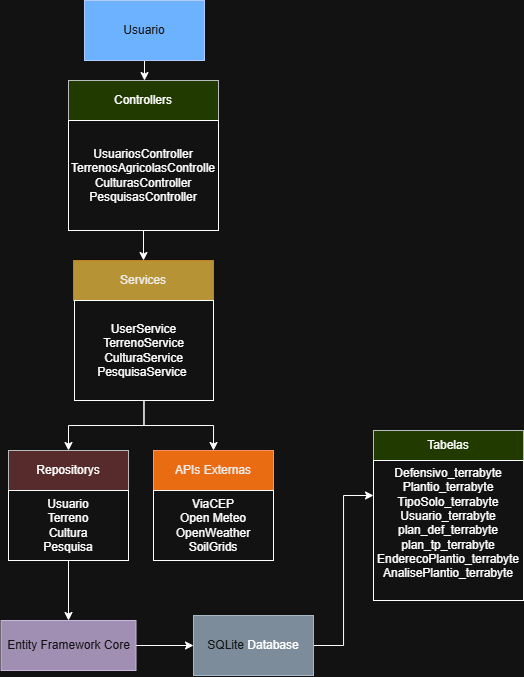

The diagram above was exported from draw.io. Its source (the exported page's mxGraphModel, read from the mxfile embedded in the PNG):
<mxGraphModel dx="705" dy="813" grid="1" gridSize="10" guides="1" tooltips="1" connect="1" arrows="1" fold="1" page="1" pageScale="1" pageWidth="827" pageHeight="1169" math="0" shadow="0">
  <root>
    <mxCell id="0" />
    <mxCell id="1" parent="0" />
    <mxCell id="KeHDGoNQ7RvNhmeErcDv-7" edge="1" parent="1" source="KeHDGoNQ7RvNhmeErcDv-1" style="edgeStyle=orthogonalEdgeStyle;rounded=0;orthogonalLoop=1;jettySize=auto;html=1;entryX=0.5;entryY=0;entryDx=0;entryDy=0;" target="KeHDGoNQ7RvNhmeErcDv-3">
      <mxGeometry relative="1" as="geometry" />
    </mxCell>
    <mxCell id="KeHDGoNQ7RvNhmeErcDv-1" parent="1" style="rounded=0;whiteSpace=wrap;html=1;fillColor=#0050ef;fontColor=#ffffff;strokeColor=#001DBC;" value="Usuario" vertex="1">
      <mxGeometry height="60" width="120" x="401" y="20" as="geometry" />
    </mxCell>
    <mxCell id="KeHDGoNQ7RvNhmeErcDv-2" parent="1" style="whiteSpace=wrap;html=1;fillColor=light-dark(#f0a30a, #b69335);strokeColor=#BD7000;fontColor=#000000;" value="Services" vertex="1">
      <mxGeometry height="40" width="140" x="390" y="280" as="geometry" />
    </mxCell>
    <mxCell id="KeHDGoNQ7RvNhmeErcDv-8" edge="1" parent="1" source="KeHDGoNQ7RvNhmeErcDv-3" style="edgeStyle=orthogonalEdgeStyle;rounded=0;orthogonalLoop=1;jettySize=auto;html=1;entryX=0.5;entryY=0;entryDx=0;entryDy=0;" target="KeHDGoNQ7RvNhmeErcDv-2">
      <mxGeometry relative="1" as="geometry" />
    </mxCell>
    <mxCell id="KeHDGoNQ7RvNhmeErcDv-3" parent="1" style="whiteSpace=wrap;html=1;fillColor=#cdeb8b;strokeColor=#36393d;" value="Controllers" vertex="1">
      <mxGeometry height="40" width="150" x="385" y="100" as="geometry" />
    </mxCell>
    <mxCell id="KeHDGoNQ7RvNhmeErcDv-4" parent="1" style="whiteSpace=wrap;html=1;fillColor=#ffcccc;strokeColor=#36393d;" value="Repositorys" vertex="1">
      <mxGeometry height="40" width="120" x="325" y="470" as="geometry" />
    </mxCell>
    <mxCell id="KeHDGoNQ7RvNhmeErcDv-5" parent="1" style="whiteSpace=wrap;html=1;fillColor=#fa6800;strokeColor=#C73500;fontColor=#000000;" value="APIs Externas" vertex="1">
      <mxGeometry height="40" width="120" x="470" y="470" as="geometry" />
    </mxCell>
    <mxCell id="KeHDGoNQ7RvNhmeErcDv-28" edge="1" parent="1" source="KeHDGoNQ7RvNhmeErcDv-6" style="edgeStyle=orthogonalEdgeStyle;rounded=0;orthogonalLoop=1;jettySize=auto;html=1;entryX=0;entryY=0.25;entryDx=0;entryDy=0;" target="KeHDGoNQ7RvNhmeErcDv-26">
      <mxGeometry relative="1" as="geometry" />
    </mxCell>
    <mxCell id="KeHDGoNQ7RvNhmeErcDv-6" parent="1" style="whiteSpace=wrap;html=1;fillColor=#647687;fontColor=#ffffff;strokeColor=#314354;" value="SQLite&amp;nbsp;&lt;span style=&quot;background-color: transparent; color: light-dark(rgb(0, 0, 0), rgb(255, 255, 255));&quot;&gt;Database&lt;/span&gt;" vertex="1">
      <mxGeometry height="60" width="120" x="510" y="635" as="geometry" />
    </mxCell>
    <mxCell id="KeHDGoNQ7RvNhmeErcDv-12" parent="1" style="rounded=0;whiteSpace=wrap;html=1;" value="&lt;br&gt;&lt;span&gt; UsuariosController&lt;/span&gt;&lt;br&gt;&lt;span&gt;TerrenosAgricolasControlle&lt;/span&gt;&lt;br&gt;&lt;span&gt;CulturasController&lt;/span&gt;&lt;br&gt;&lt;span&gt;PesquisasController  &lt;/span&gt;&lt;div&gt;&lt;br&gt;&lt;/div&gt;" vertex="1">
      <mxGeometry height="110" width="150" x="385" y="140" as="geometry" />
    </mxCell>
    <mxCell id="KeHDGoNQ7RvNhmeErcDv-18" edge="1" parent="1" source="KeHDGoNQ7RvNhmeErcDv-13" style="edgeStyle=orthogonalEdgeStyle;rounded=0;orthogonalLoop=1;jettySize=auto;html=1;entryX=0.5;entryY=0;entryDx=0;entryDy=0;" target="KeHDGoNQ7RvNhmeErcDv-4">
      <mxGeometry relative="1" as="geometry" />
    </mxCell>
    <mxCell id="KeHDGoNQ7RvNhmeErcDv-19" edge="1" parent="1" source="KeHDGoNQ7RvNhmeErcDv-13" style="edgeStyle=orthogonalEdgeStyle;rounded=0;orthogonalLoop=1;jettySize=auto;html=1;entryX=0.5;entryY=0;entryDx=0;entryDy=0;" target="KeHDGoNQ7RvNhmeErcDv-5">
      <mxGeometry relative="1" as="geometry" />
    </mxCell>
    <mxCell id="KeHDGoNQ7RvNhmeErcDv-13" parent="1" style="rounded=0;whiteSpace=wrap;html=1;" value="UserService&lt;div&gt;TerrenoService CulturaService&lt;br&gt;PesquisaService&amp;nbsp;&lt;/div&gt;" vertex="1">
      <mxGeometry height="100" width="139" x="391" y="320" as="geometry" />
    </mxCell>
    <mxCell id="KeHDGoNQ7RvNhmeErcDv-22" edge="1" parent="1" source="KeHDGoNQ7RvNhmeErcDv-15" style="edgeStyle=orthogonalEdgeStyle;rounded=0;orthogonalLoop=1;jettySize=auto;html=1;entryX=0.5;entryY=0;entryDx=0;entryDy=0;" target="KeHDGoNQ7RvNhmeErcDv-21">
      <mxGeometry relative="1" as="geometry" />
    </mxCell>
    <mxCell id="KeHDGoNQ7RvNhmeErcDv-15" parent="1" style="rounded=0;whiteSpace=wrap;html=1;" value="Usuario&lt;br&gt;Terreno&lt;div&gt;Cultura&lt;/div&gt;&lt;div&gt;Pesquisa&lt;/div&gt;" vertex="1">
      <mxGeometry height="70" width="120" x="325" y="510" as="geometry" />
    </mxCell>
    <mxCell id="KeHDGoNQ7RvNhmeErcDv-16" parent="1" style="rounded=0;whiteSpace=wrap;html=1;" value="ViaCEP&lt;div&gt;Open Meteo&lt;/div&gt;&lt;div&gt;OpenWeather&lt;/div&gt;&lt;div&gt;SoilGrids&lt;/div&gt;" vertex="1">
      <mxGeometry height="70" width="120" x="470" y="510" as="geometry" />
    </mxCell>
    <mxCell id="KeHDGoNQ7RvNhmeErcDv-23" edge="1" parent="1" source="KeHDGoNQ7RvNhmeErcDv-21" style="edgeStyle=orthogonalEdgeStyle;rounded=0;orthogonalLoop=1;jettySize=auto;html=1;" target="KeHDGoNQ7RvNhmeErcDv-6">
      <mxGeometry relative="1" as="geometry" />
    </mxCell>
    <mxCell id="KeHDGoNQ7RvNhmeErcDv-21" parent="1" style="rounded=0;whiteSpace=wrap;html=1;fillColor=#76608a;fontColor=#ffffff;strokeColor=#432D57;" value="Entity Framework Core" vertex="1">
      <mxGeometry height="50" width="135" x="317.5" y="640" as="geometry" />
    </mxCell>
    <mxCell id="KeHDGoNQ7RvNhmeErcDv-24" parent="1" style="rounded=0;whiteSpace=wrap;html=1;fillColor=#cdeb8b;strokeColor=#36393d;" value="Tabelas" vertex="1">
      <mxGeometry height="30" width="150" x="690" y="450" as="geometry" />
    </mxCell>
    <mxCell id="KeHDGoNQ7RvNhmeErcDv-26" parent="1" style="rounded=0;whiteSpace=wrap;html=1;" value="Defensivo_terrabyte&lt;div&gt;Plantio_terrabyte&lt;/div&gt;&lt;div&gt;TipoSolo_terrabyte&lt;/div&gt;&lt;div&gt;Usuario_terrabyte&lt;/div&gt;&lt;div&gt;plan_def_terrabyte&lt;/div&gt;&lt;div&gt;plan_tp_terrabyte&lt;br&gt;EnderecoPlantio_terrabyte&lt;br&gt;AnalisePlantio_terrabyte&lt;br&gt;&lt;br&gt;&lt;/div&gt;" vertex="1">
      <mxGeometry height="140" width="150" x="690" y="480" as="geometry" />
    </mxCell>
  </root>
</mxGraphModel>